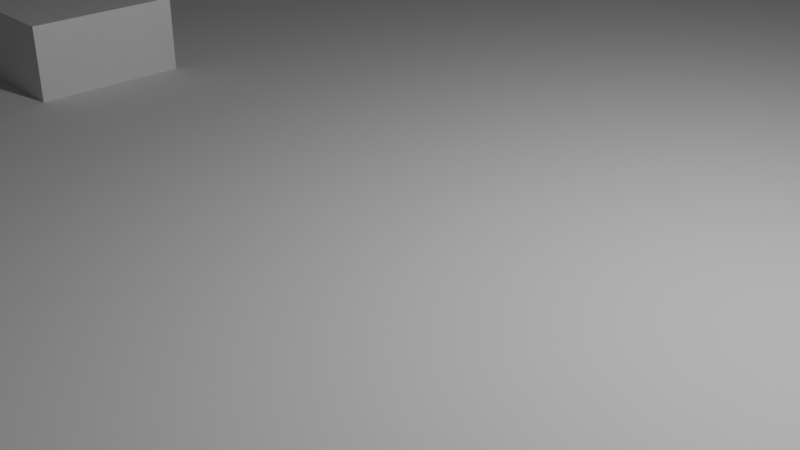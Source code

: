 # Source: 002_BoxRotation.blend  (saved by Blender 4.0.36; exported with 4.5.12 LTS)
import bpy
from mathutils import Matrix  # noqa: F401  (used for matrix-valued properties, if any)

bpy.ops.wm.read_factory_settings(use_empty=True)
scene = bpy.context.scene
scene.name = 'Scene'

# ---- collections
col_collection = bpy.data.collections.new('Collection'); scene.collection.children.link(col_collection)

# ---- materials (node trees are filled in below, after node groups)
mat_material = bpy.data.materials.new('Material')
mat_material.alpha_threshold = 0.0
mat_material.use_transparent_shadow = False
mat_material.roughness = 0.5
mat_material.line_color = (0.0, 0.0, 0.0, 1.0)

# ---- material node trees
mat_material.use_nodes = True; mat_material.node_tree.nodes.clear()
_N = mat_material.node_tree.nodes; _L = mat_material.node_tree.links
n0 = _N.new('ShaderNodeOutputMaterial'); n0.name = 'Material Output'; n0.location = (300, 300)
n1 = _N.new('ShaderNodeBsdfPrincipled'); n1.name = 'Principled BSDF'; n1.location = (10, 300)
n1.inputs[3].default_value = 1.45
_L.new(n1.outputs[0], n0.inputs[0])
n0.is_active_output = True

# ---- world
world_world = bpy.data.worlds.new('World'); scene.world = world_world
world_world.use_nodes = True; world_world.node_tree.nodes.clear()
_N = world_world.node_tree.nodes; _L = world_world.node_tree.links
n0 = _N.new('ShaderNodeOutputWorld'); n0.name = 'World Output'; n0.location = (300, 300)
n1 = _N.new('ShaderNodeBackground'); n1.name = 'Background'; n1.location = (10, 300)
n1.inputs[0].default_value = (0.05088, 0.05088, 0.05088, 1.0)
_L.new(n1.outputs[0], n0.inputs[0])
n0.is_active_output = True
world_world.color = (0.05088, 0.05088, 0.05088)
world_world.use_sun_shadow = False
world_world.sun_shadow_jitter_overblur = 0.0

# ---- cameras
cam_camera = bpy.data.cameras.new('Camera')
cam_camera.clip_end = 100.0
cam_camera.ortho_scale = 7.314

# ---- lights
light_light = bpy.data.lights.new('Light', 'POINT')
light_light.transmission_factor = 0.0
light_light.use_soft_falloff = False
light_light.energy = 1000.0
light_light.shadow_soft_size = 0.1
light_light.shadow_maximum_resolution = 0.006
light_light.use_absolute_resolution = True

# ---- meshes
me_cube = bpy.data.meshes.new('Cube')
me_cube.from_pydata([(1.0, 1.0, 1.0), (1.0, 1.0, -1.0), (1.0, -1.0, 1.0), (1.0, -1.0, -1.0), (-1.0, 1.0, 1.0), (-1.0, 1.0, -1.0), (-1.0, -1.0, 1.0), (-1.0, -1.0, -1.0)], [], [(0, 4, 6, 2), (3, 2, 6, 7), (7, 6, 4, 5), (5, 1, 3, 7), (1, 0, 2, 3), (5, 4, 0, 1)])
_uv = me_cube.uv_layers.new(name='UVMap')
_uv.uv.foreach_set('vector', [0.625, 0.5, 0.875, 0.5, 0.875, 0.75, 0.625, 0.75, 0.375, 0.75, 0.625, 0.75, 0.625, 1.0, 0.375, 1.0, 0.375, 0.0, 0.625, 0.0, 0.625, 0.25, 0.375, 0.25, 0.125, 0.5, 0.375, 0.5, 0.375, 0.75, 0.125, 0.75, 0.375, 0.5, 0.625, 0.5, 0.625, 0.75, 0.375, 0.75, 0.375, 0.25, 0.625, 0.25, 0.625, 0.5, 0.375, 0.5])
me_cube.materials.append(mat_material)
me_cube.use_mirror_vertex_groups = False
me_cube.update()
me_plane = bpy.data.meshes.new('Plane')
me_plane.from_pydata([(-1.0, -1.0, 0.0), (1.0, -1.0, 0.0), (-1.0, 1.0, 0.0), (1.0, 1.0, 0.0)], [], [(0, 1, 3, 2)])
_uv = me_plane.uv_layers.new(name='UVMap')
_uv.uv.foreach_set('vector', [0.0, 0.0, 1.0, 0.0, 1.0, 1.0, 0.0, 1.0])
me_plane.update()

# ---- objects
ob_cube = bpy.data.objects.new('Cube', me_cube)
ob_light = bpy.data.objects.new('Light', light_light)
ob_camera = bpy.data.objects.new('Camera', cam_camera)
ob_plane = bpy.data.objects.new('Plane', me_plane)

# ---- transforms, parenting, visibility, modifiers, constraints
ob_cube.location = (-6.609, 0.0, 0.0)
ob_cube.lock_rotations_4d = False
ob_cube.empty_display_type = 'ARROWS'
ob_cube.lineart.crease_threshold = 0.0
ob_light.location = (4.076, 1.005, 5.904)
ob_light.rotation_euler = (0.6503, 0.05522, 1.866)
ob_light.lock_rotations_4d = False
ob_light.empty_display_type = 'ARROWS'
ob_light.color = (0.0, 0.0, 0.0, 0.0)
ob_light.lineart.crease_threshold = 0.0
ob_camera.location = (7.359, -6.926, 4.958)
ob_camera.rotation_euler = (1.109, 0.0, 0.8149)
ob_camera.lock_rotations_4d = False
ob_camera.empty_display_type = 'ARROWS'
ob_camera.color = (0.0, 0.0, 0.0, 0.0)
ob_camera.display_type = 'WIRE'
ob_camera.lineart.crease_threshold = 0.0
ob_plane.location = (0.0, 0.0, 0.0)
ob_plane.scale = (12.79, 12.79, 12.79)

# ---- collection membership
col_collection.objects.link(ob_cube)
col_collection.objects.link(ob_light)
col_collection.objects.link(ob_camera)
col_collection.objects.link(ob_plane)

# ---- scene / render settings (as saved in the file)
scene.camera = ob_camera
scene.frame_start = 1; scene.frame_end = 250; scene.frame_set(0)
scene.render.engine = 'BLENDER_EEVEE_NEXT'
scene.cycles.sampling_pattern = 'TABULATED_SOBOL'
bpy.context.view_layer.update()
